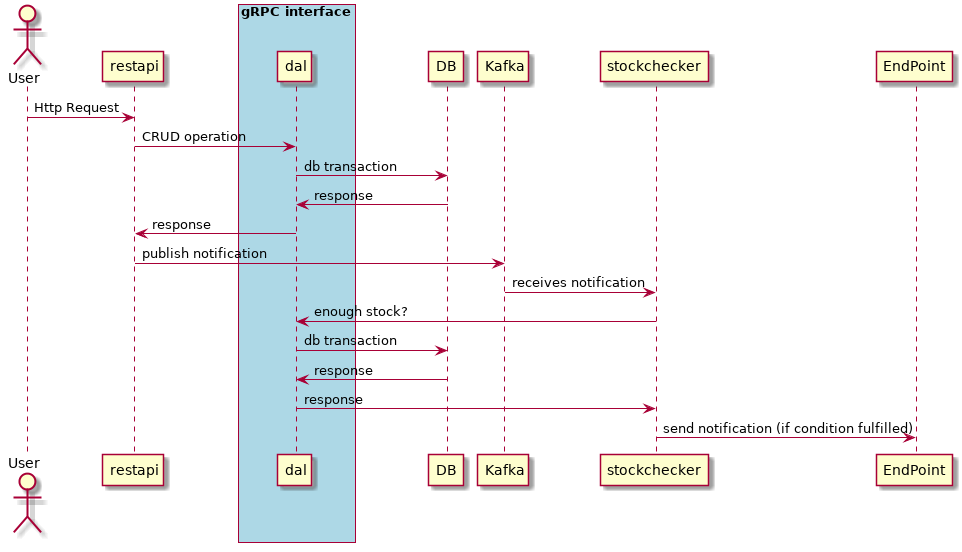

The diagram above was rendered by PlantUML. Its source (embedded in the PNG):
@startuml
Actor User

participant restapi
box "gRPC interface" #LightBlue
	participant dal
end box

User -> restapi: Http Request
restapi -> dal : CRUD operation
dal -> DB : db transaction
DB -> dal : response
dal -> restapi : response
restapi -> Kafka : publish notification
Kafka -> stockchecker : receives notification
stockchecker -> dal : enough stock?
dal -> DB : db transaction
DB -> dal : response
dal -> stockchecker : response
stockchecker -> EndPoint : send notification (if condition fulfilled)
@enduml